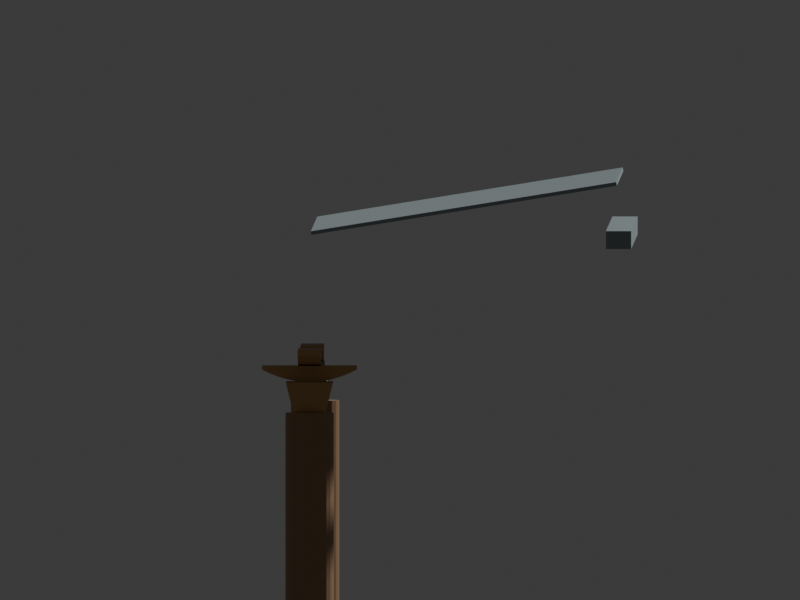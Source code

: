 # Source: C01_BRACKET_EAVE_TRIAL.blend  (saved by Blender 4.5.92; exported with 4.5.12 LTS)
import bpy
from mathutils import Matrix  # noqa: F401  (used for matrix-valued properties, if any)

bpy.ops.wm.read_factory_settings(use_empty=True)
scene = bpy.context.scene
scene.name = 'Scene'

# ---- collections
col_collection = bpy.data.collections.new('Collection'); scene.collection.children.link(col_collection)

# ---- materials (node trees are filled in below, after node groups)
mat_approved_master_profile___tentative_position = bpy.data.materials.new('Approved Master profile / tentative position')
mat_approved_master_profile___tentative_position.diffuse_color = (0.52, 0.31, 0.11, 1.0)
mat_column___temporary = bpy.data.materials.new('Column / temporary')
mat_column___temporary.diffuse_color = (0.36, 0.21, 0.11, 1.0)
mat_unverified_infill_and_eave = bpy.data.materials.new('Unverified infill and eave')
mat_unverified_infill_and_eave.diffuse_color = (0.3, 0.36, 0.37, 1.0)

# ---- material node trees
mat_approved_master_profile___tentative_position.use_nodes = True; mat_approved_master_profile___tentative_position.node_tree.nodes.clear()
_N = mat_approved_master_profile___tentative_position.node_tree.nodes; _L = mat_approved_master_profile___tentative_position.node_tree.links
n0 = _N.new('ShaderNodeBsdfPrincipled'); n0.name = 'Principled BSDF'; n0.location = (-200, 100)
n0.inputs[0].default_value = (0.52, 0.31, 0.11, 1.0)
n1 = _N.new('ShaderNodeOutputMaterial'); n1.name = 'Material Output'; n1.location = (200, 100)
_L.new(n0.outputs[0], n1.inputs[0])
n1.is_active_output = True
mat_column___temporary.use_nodes = True; mat_column___temporary.node_tree.nodes.clear()
_N = mat_column___temporary.node_tree.nodes; _L = mat_column___temporary.node_tree.links
n0 = _N.new('ShaderNodeBsdfPrincipled'); n0.name = 'Principled BSDF'; n0.location = (-200, 100)
n0.inputs[0].default_value = (0.36, 0.21, 0.11, 1.0)
n1 = _N.new('ShaderNodeOutputMaterial'); n1.name = 'Material Output'; n1.location = (200, 100)
_L.new(n0.outputs[0], n1.inputs[0])
n1.is_active_output = True
mat_unverified_infill_and_eave.use_nodes = True; mat_unverified_infill_and_eave.node_tree.nodes.clear()
_N = mat_unverified_infill_and_eave.node_tree.nodes; _L = mat_unverified_infill_and_eave.node_tree.links
n0 = _N.new('ShaderNodeBsdfPrincipled'); n0.name = 'Principled BSDF'; n0.location = (-200, 100)
n0.inputs[0].default_value = (0.3, 0.36, 0.37, 1.0)
n1 = _N.new('ShaderNodeOutputMaterial'); n1.name = 'Material Output'; n1.location = (200, 100)
_L.new(n0.outputs[0], n1.inputs[0])
n1.is_active_output = True

# ---- world
world_world = bpy.data.worlds.new('World'); scene.world = world_world
world_world.use_nodes = True; world_world.node_tree.nodes.clear()
_N = world_world.node_tree.nodes; _L = world_world.node_tree.links
n0 = _N.new('ShaderNodeOutputWorld'); n0.name = 'World Output'; n0.location = (200, 100)
n1 = _N.new('ShaderNodeBackground'); n1.name = 'Background'; n1.location = (-200, 100)
n1.inputs[0].default_value = (0.05088, 0.05088, 0.05088, 1.0)
_L.new(n1.outputs[0], n0.inputs[0])
n0.is_active_output = True
world_world.color = (0.05088, 0.05088, 0.05088)
world_world.sun_shadow_jitter_overblur = 0.0

# ---- cameras
cam_camera_001 = bpy.data.cameras.new('Camera.001')
cam_camera_001.type = 'ORTHO'
cam_camera_001.clip_end = 1e+05
cam_camera_001.ortho_scale = 8600.0
cam_camera_001.display_size = 1000.0
cam_camera_002 = bpy.data.cameras.new('Camera.002')
cam_camera_002.type = 'ORTHO'
cam_camera_002.clip_end = 1e+05
cam_camera_002.ortho_scale = 8000.0
cam_camera_002.display_size = 1000.0
cam_camera_003 = bpy.data.cameras.new('Camera.003')
cam_camera_003.type = 'ORTHO'
cam_camera_003.clip_end = 1e+05
cam_camera_003.ortho_scale = 7600.0
cam_camera_003.display_size = 1000.0

# ---- meshes
me_column_ludou_master_ref_mesh = bpy.data.meshes.new('COLUMN_LUDOU_MASTER_REF_MESH')
me_column_ludou_master_ref_mesh.from_pydata([(-163.6, -152.8, 0.0), (163.6, -152.8, 0.0), (163.6, 152.8, 0.0), (-163.6, 152.8, 0.0), (-237.6, -223.1, 293.8), (237.6, -223.1, 293.8), (237.6, 223.1, 293.8), (-237.6, 223.1, 293.8)], [], [(3, 2, 1, 0), (0, 1, 5, 4), (1, 2, 6, 5), (2, 3, 7, 6), (3, 0, 4, 7), (4, 5, 6, 7)])
me_column_ludou_master_ref_mesh.materials.append(mat_approved_master_profile___tentative_position)
me_column_ludou_master_ref_mesh.update()
me_column_huagong_jump1_master_ref_mesh = bpy.data.meshes.new('COLUMN_HUAGONG_JUMP1_MASTER_REF_MESH')
me_column_huagong_jump1_master_ref_mesh.from_pydata([(-449.4, -107.1, 76.5), (449.4, -107.1, 76.5), (449.4, -107.1, 39.78), (417.9, -107.1, 24.48), (364.0, -107.1, 0.0), (292.1, -107.1, -27.54), (211.2, -107.1, -52.02), (130.3, -107.1, -67.32), (80.89, -107.1, -76.5), (-80.89, -107.1, -76.5), (-130.3, -107.1, -67.32), (-211.2, -107.1, -52.02), (-292.1, -107.1, -27.54), (-364.0, -107.1, 0.0), (-417.9, -107.1, 24.48), (-449.4, -107.1, 39.78), (-449.4, 107.1, 76.5), (449.4, 107.1, 76.5), (449.4, 107.1, 39.78), (417.9, 107.1, 24.48), (364.0, 107.1, 0.0), (292.1, 107.1, -27.54), (211.2, 107.1, -52.02), (130.3, 107.1, -67.32), (80.89, 107.1, -76.5), (-80.89, 107.1, -76.5), (-130.3, 107.1, -67.32), (-211.2, 107.1, -52.02), (-292.1, 107.1, -27.54), (-364.0, 107.1, 0.0), (-417.9, 107.1, 24.48), (-449.4, 107.1, 39.78)], [], [(15, 14, 13, 12, 11, 10, 9, 8, 7, 6, 5, 4, 3, 2, 1, 0), (16, 17, 18, 19, 20, 21, 22, 23, 24, 25, 26, 27, 28, 29, 30, 31), (0, 1, 17, 16), (1, 2, 18, 17), (2, 3, 19, 18), (3, 4, 20, 19), (4, 5, 21, 20), (5, 6, 22, 21), (6, 7, 23, 22), (7, 8, 24, 23), (8, 9, 25, 24), (9, 10, 26, 25), (10, 11, 27, 26), (11, 12, 28, 27), (12, 13, 29, 28), (13, 14, 30, 29), (14, 15, 31, 30), (15, 0, 16, 31)])
me_column_huagong_jump1_master_ref_mesh.materials.append(mat_approved_master_profile___tentative_position)
me_column_huagong_jump1_master_ref_mesh.update()
me_column_linggong_master_ref_mesh = bpy.data.meshes.new('COLUMN_LINGGONG_MASTER_REF_MESH')
me_column_linggong_master_ref_mesh.from_pydata([(-448.5, -108.7, 77.8), (448.5, -108.7, 77.8), (448.5, -108.7, 28.01), (403.6, -108.7, 12.45), (322.9, -108.7, -15.56), (215.3, -108.7, -43.57), (89.7, -108.7, -68.46), (35.88, -108.7, -77.8), (-35.88, -108.7, -77.8), (-89.7, -108.7, -68.46), (-215.3, -108.7, -43.57), (-322.9, -108.7, -15.56), (-403.6, -108.7, 12.45), (-448.5, -108.7, 28.01), (-448.5, 108.7, 77.8), (448.5, 108.7, 77.8), (448.5, 108.7, 28.01), (403.6, 108.7, 12.45), (322.9, 108.7, -15.56), (215.3, 108.7, -43.57), (89.7, 108.7, -68.46), (35.88, 108.7, -77.8), (-35.88, 108.7, -77.8), (-89.7, 108.7, -68.46), (-215.3, 108.7, -43.57), (-322.9, 108.7, -15.56), (-403.6, 108.7, 12.45), (-448.5, 108.7, 28.01)], [], [(13, 12, 11, 10, 9, 8, 7, 6, 5, 4, 3, 2, 1, 0), (14, 15, 16, 17, 18, 19, 20, 21, 22, 23, 24, 25, 26, 27), (0, 1, 15, 14), (1, 2, 16, 15), (2, 3, 17, 16), (3, 4, 18, 17), (4, 5, 19, 18), (5, 6, 20, 19), (6, 7, 21, 20), (7, 8, 22, 21), (8, 9, 23, 22), (9, 10, 24, 23), (10, 11, 25, 24), (11, 12, 26, 25), (12, 13, 27, 26), (13, 0, 14, 27)])
me_column_linggong_master_ref_mesh.materials.append(mat_approved_master_profile___tentative_position)
me_column_linggong_master_ref_mesh.update()
me_intercolumn_linggong_master_ref_mesh = bpy.data.meshes.new('INTERCOLUMN_LINGGONG_MASTER_REF_MESH')
me_intercolumn_linggong_master_ref_mesh.from_pydata([(-448.5, -108.7, 77.8), (448.5, -108.7, 77.8), (448.5, -108.7, 28.01), (403.6, -108.7, 12.45), (322.9, -108.7, -15.56), (215.3, -108.7, -43.57), (89.7, -108.7, -68.46), (35.88, -108.7, -77.8), (-35.88, -108.7, -77.8), (-89.7, -108.7, -68.46), (-215.3, -108.7, -43.57), (-322.9, -108.7, -15.56), (-403.6, -108.7, 12.45), (-448.5, -108.7, 28.01), (-448.5, 108.7, 77.8), (448.5, 108.7, 77.8), (448.5, 108.7, 28.01), (403.6, 108.7, 12.45), (322.9, 108.7, -15.56), (215.3, 108.7, -43.57), (89.7, 108.7, -68.46), (35.88, 108.7, -77.8), (-35.88, 108.7, -77.8), (-89.7, 108.7, -68.46), (-215.3, 108.7, -43.57), (-322.9, 108.7, -15.56), (-403.6, 108.7, 12.45), (-448.5, 108.7, 28.01)], [], [(13, 12, 11, 10, 9, 8, 7, 6, 5, 4, 3, 2, 1, 0), (14, 15, 16, 17, 18, 19, 20, 21, 22, 23, 24, 25, 26, 27), (0, 1, 15, 14), (1, 2, 16, 15), (2, 3, 17, 16), (3, 4, 18, 17), (4, 5, 19, 18), (5, 6, 20, 19), (6, 7, 21, 20), (7, 8, 22, 21), (8, 9, 23, 22), (9, 10, 24, 23), (10, 11, 25, 24), (11, 12, 26, 25), (12, 13, 27, 26), (13, 0, 14, 27)])
me_intercolumn_linggong_master_ref_mesh.materials.append(mat_approved_master_profile___tentative_position)
me_intercolumn_linggong_master_ref_mesh.update()
me_cylinder = bpy.data.meshes.new('Cylinder')
me_cylinder.from_pydata([(0.0, 229.5, -1767.0), (0.0, 229.5, 1767.0), (59.4, 221.7, -1767.0), (59.4, 221.7, 1767.0), (114.8, 198.8, -1767.0), (114.8, 198.8, 1767.0), (162.3, 162.3, -1767.0), (162.3, 162.3, 1767.0), (198.8, 114.8, -1767.0), (198.8, 114.8, 1767.0), (221.7, 59.4, -1767.0), (221.7, 59.4, 1767.0), (229.5, 0.0, -1767.0), (229.5, 0.0, 1767.0), (221.7, -59.4, -1767.0), (221.7, -59.4, 1767.0), (198.8, -114.8, -1767.0), (198.8, -114.8, 1767.0), (162.3, -162.3, -1767.0), (162.3, -162.3, 1767.0), (114.8, -198.8, -1767.0), (114.8, -198.8, 1767.0), (59.4, -221.7, -1767.0), (59.4, -221.7, 1767.0), (0.0, -229.5, -1767.0), (0.0, -229.5, 1767.0), (-59.4, -221.7, -1767.0), (-59.4, -221.7, 1767.0), (-114.8, -198.8, -1767.0), (-114.8, -198.8, 1767.0), (-162.3, -162.3, -1767.0), (-162.3, -162.3, 1767.0), (-198.8, -114.8, -1767.0), (-198.8, -114.8, 1767.0), (-221.7, -59.4, -1767.0), (-221.7, -59.4, 1767.0), (-229.5, 0.0, -1767.0), (-229.5, 0.0, 1767.0), (-221.7, 59.4, -1767.0), (-221.7, 59.4, 1767.0), (-198.8, 114.8, -1767.0), (-198.8, 114.8, 1767.0), (-162.3, 162.3, -1767.0), (-162.3, 162.3, 1767.0), (-114.8, 198.8, -1767.0), (-114.8, 198.8, 1767.0), (-59.4, 221.7, -1767.0), (-59.4, 221.7, 1767.0)], [], [(0, 1, 3, 2), (2, 3, 5, 4), (4, 5, 7, 6), (6, 7, 9, 8), (8, 9, 11, 10), (10, 11, 13, 12), (12, 13, 15, 14), (14, 15, 17, 16), (16, 17, 19, 18), (18, 19, 21, 20), (20, 21, 23, 22), (22, 23, 25, 24), (24, 25, 27, 26), (26, 27, 29, 28), (28, 29, 31, 30), (30, 31, 33, 32), (32, 33, 35, 34), (34, 35, 37, 36), (36, 37, 39, 38), (38, 39, 41, 40), (40, 41, 43, 42), (42, 43, 45, 44), (3, 1, 47, 45, 43, 41, 39, 37, 35, 33, 31, 29, 27, 25, 23, 21, 19, 17, 15, 13, 11, 9, 7, 5), (44, 45, 47, 46), (46, 47, 1, 0), (0, 2, 4, 6, 8, 10, 12, 14, 16, 18, 20, 22, 24, 26, 28, 30, 32, 34, 36, 38, 40, 42, 44, 46)])
_uv = me_cylinder.uv_layers.new(name='UVMap')
_uv.uv.foreach_set('vector', [1.0, 0.5, 1.0, 1.0, 0.9583, 1.0, 0.9583, 0.5, 0.9583, 0.5, 0.9583, 1.0, 0.9167, 1.0, 0.9167, 0.5, 0.9167, 0.5, 0.9167, 1.0, 0.875, 1.0, 0.875, 0.5, 0.875, 0.5, 0.875, 1.0, 0.8333, 1.0, 0.8333, 0.5, 0.8333, 0.5, 0.8333, 1.0, 0.7917, 1.0, 0.7917, 0.5, 0.7917, 0.5, 0.7917, 1.0, 0.75, 1.0, 0.75, 0.5, 0.75, 0.5, 0.75, 1.0, 0.7083, 1.0, 0.7083, 0.5, 0.7083, 0.5, 0.7083, 1.0, 0.6667, 1.0, 0.6667, 0.5, 0.6667, 0.5, 0.6667, 1.0, 0.625, 1.0, 0.625, 0.5, 0.625, 0.5, 0.625, 1.0, 0.5833, 1.0, 0.5833, 0.5, 0.5833, 0.5, 0.5833, 1.0, 0.5417, 1.0, 0.5417, 0.5, 0.5417, 0.5, 0.5417, 1.0, 0.5, 1.0, 0.5, 0.5, 0.5, 0.5, 0.5, 1.0, 0.4583, 1.0, 0.4583, 0.5, 0.4583, 0.5, 0.4583, 1.0, 0.4167, 1.0, 0.4167, 0.5, 0.4167, 0.5, 0.4167, 1.0, 0.375, 1.0, 0.375, 0.5, 0.375, 0.5, 0.375, 1.0, 0.3333, 1.0, 0.3333, 0.5, 0.3333, 0.5, 0.3333, 1.0, 0.2917, 1.0, 0.2917, 0.5, 0.2917, 0.5, 0.2917, 1.0, 0.25, 1.0, 0.25, 0.5, 0.25, 0.5, 0.25, 1.0, 0.2083, 1.0, 0.2083, 0.5, 0.2083, 0.5, 0.2083, 1.0, 0.1667, 1.0, 0.1667, 0.5, 0.1667, 0.5, 0.1667, 1.0, 0.125, 1.0, 0.125, 0.5, 0.125, 0.5, 0.125, 1.0, 0.08333, 1.0, 0.08333, 0.5, 0.3121, 0.4818, 0.25, 0.49, 0.1879, 0.4818, 0.13, 0.4578, 0.08029, 0.4197, 0.04215, 0.37, 0.01818, 0.3121, 0.01, 0.25, 0.01818, 0.1879, 0.04215, 0.13, 0.08029, 0.08029, 0.13, 0.04215, 0.1879, 0.01818, 0.25, 0.01, 0.3121, 0.01818, 0.37, 0.04215, 0.4197, 0.08029, 0.4578, 0.13, 0.4818, 0.1879, 0.49, 0.25, 0.4818, 0.3121, 0.4578, 0.37, 0.4197, 0.4197, 0.37, 0.4578, 0.08333, 0.5, 0.08333, 1.0, 0.04167, 1.0, 0.04167, 0.5, 0.04167, 0.5, 0.04167, 1.0, -1.863e-07, 1.0, -1.863e-07, 0.5, 0.75, 0.49, 0.8121, 0.4818, 0.87, 0.4578, 0.9197, 0.4197, 0.9578, 0.37, 0.9818, 0.3121, 0.99, 0.25, 0.9818, 0.1879, 0.9578, 0.13, 0.9197, 0.08029, 0.87, 0.04215, 0.8121, 0.01818, 0.75, 0.01, 0.6879, 0.01818, 0.63, 0.04215, 0.5803, 0.08029, 0.5422, 0.13, 0.5182, 0.1879, 0.51, 0.25, 0.5182, 0.3121, 0.5422, 0.37, 0.5803, 0.4197, 0.63, 0.4578, 0.6879, 0.4818])
me_cylinder.materials.append(mat_column___temporary)
me_cylinder.update()
me_cylinder_001 = bpy.data.meshes.new('Cylinder.001')
me_cylinder_001.from_pydata([(0.0, 229.5, -1767.0), (0.0, 229.5, 1767.0), (59.4, 221.7, -1767.0), (59.4, 221.7, 1767.0), (114.8, 198.8, -1767.0), (114.8, 198.8, 1767.0), (162.3, 162.3, -1767.0), (162.3, 162.3, 1767.0), (198.8, 114.8, -1767.0), (198.8, 114.8, 1767.0), (221.7, 59.4, -1767.0), (221.7, 59.4, 1767.0), (229.5, 0.0, -1767.0), (229.5, 0.0, 1767.0), (221.7, -59.4, -1767.0), (221.7, -59.4, 1767.0), (198.8, -114.8, -1767.0), (198.8, -114.8, 1767.0), (162.3, -162.3, -1767.0), (162.3, -162.3, 1767.0), (114.8, -198.8, -1767.0), (114.8, -198.8, 1767.0), (59.4, -221.7, -1767.0), (59.4, -221.7, 1767.0), (0.0, -229.5, -1767.0), (0.0, -229.5, 1767.0), (-59.4, -221.7, -1767.0), (-59.4, -221.7, 1767.0), (-114.8, -198.8, -1767.0), (-114.8, -198.8, 1767.0), (-162.3, -162.3, -1767.0), (-162.3, -162.3, 1767.0), (-198.8, -114.8, -1767.0), (-198.8, -114.8, 1767.0), (-221.7, -59.4, -1767.0), (-221.7, -59.4, 1767.0), (-229.5, 0.0, -1767.0), (-229.5, 0.0, 1767.0), (-221.7, 59.4, -1767.0), (-221.7, 59.4, 1767.0), (-198.8, 114.8, -1767.0), (-198.8, 114.8, 1767.0), (-162.3, 162.3, -1767.0), (-162.3, 162.3, 1767.0), (-114.8, 198.8, -1767.0), (-114.8, 198.8, 1767.0), (-59.4, 221.7, -1767.0), (-59.4, 221.7, 1767.0)], [], [(0, 1, 3, 2), (2, 3, 5, 4), (4, 5, 7, 6), (6, 7, 9, 8), (8, 9, 11, 10), (10, 11, 13, 12), (12, 13, 15, 14), (14, 15, 17, 16), (16, 17, 19, 18), (18, 19, 21, 20), (20, 21, 23, 22), (22, 23, 25, 24), (24, 25, 27, 26), (26, 27, 29, 28), (28, 29, 31, 30), (30, 31, 33, 32), (32, 33, 35, 34), (34, 35, 37, 36), (36, 37, 39, 38), (38, 39, 41, 40), (40, 41, 43, 42), (42, 43, 45, 44), (3, 1, 47, 45, 43, 41, 39, 37, 35, 33, 31, 29, 27, 25, 23, 21, 19, 17, 15, 13, 11, 9, 7, 5), (44, 45, 47, 46), (46, 47, 1, 0), (0, 2, 4, 6, 8, 10, 12, 14, 16, 18, 20, 22, 24, 26, 28, 30, 32, 34, 36, 38, 40, 42, 44, 46)])
_uv = me_cylinder_001.uv_layers.new(name='UVMap')
_uv.uv.foreach_set('vector', [1.0, 0.5, 1.0, 1.0, 0.9583, 1.0, 0.9583, 0.5, 0.9583, 0.5, 0.9583, 1.0, 0.9167, 1.0, 0.9167, 0.5, 0.9167, 0.5, 0.9167, 1.0, 0.875, 1.0, 0.875, 0.5, 0.875, 0.5, 0.875, 1.0, 0.8333, 1.0, 0.8333, 0.5, 0.8333, 0.5, 0.8333, 1.0, 0.7917, 1.0, 0.7917, 0.5, 0.7917, 0.5, 0.7917, 1.0, 0.75, 1.0, 0.75, 0.5, 0.75, 0.5, 0.75, 1.0, 0.7083, 1.0, 0.7083, 0.5, 0.7083, 0.5, 0.7083, 1.0, 0.6667, 1.0, 0.6667, 0.5, 0.6667, 0.5, 0.6667, 1.0, 0.625, 1.0, 0.625, 0.5, 0.625, 0.5, 0.625, 1.0, 0.5833, 1.0, 0.5833, 0.5, 0.5833, 0.5, 0.5833, 1.0, 0.5417, 1.0, 0.5417, 0.5, 0.5417, 0.5, 0.5417, 1.0, 0.5, 1.0, 0.5, 0.5, 0.5, 0.5, 0.5, 1.0, 0.4583, 1.0, 0.4583, 0.5, 0.4583, 0.5, 0.4583, 1.0, 0.4167, 1.0, 0.4167, 0.5, 0.4167, 0.5, 0.4167, 1.0, 0.375, 1.0, 0.375, 0.5, 0.375, 0.5, 0.375, 1.0, 0.3333, 1.0, 0.3333, 0.5, 0.3333, 0.5, 0.3333, 1.0, 0.2917, 1.0, 0.2917, 0.5, 0.2917, 0.5, 0.2917, 1.0, 0.25, 1.0, 0.25, 0.5, 0.25, 0.5, 0.25, 1.0, 0.2083, 1.0, 0.2083, 0.5, 0.2083, 0.5, 0.2083, 1.0, 0.1667, 1.0, 0.1667, 0.5, 0.1667, 0.5, 0.1667, 1.0, 0.125, 1.0, 0.125, 0.5, 0.125, 0.5, 0.125, 1.0, 0.08333, 1.0, 0.08333, 0.5, 0.3121, 0.4818, 0.25, 0.49, 0.1879, 0.4818, 0.13, 0.4578, 0.08029, 0.4197, 0.04215, 0.37, 0.01818, 0.3121, 0.01, 0.25, 0.01818, 0.1879, 0.04215, 0.13, 0.08029, 0.08029, 0.13, 0.04215, 0.1879, 0.01818, 0.25, 0.01, 0.3121, 0.01818, 0.37, 0.04215, 0.4197, 0.08029, 0.4578, 0.13, 0.4818, 0.1879, 0.49, 0.25, 0.4818, 0.3121, 0.4578, 0.37, 0.4197, 0.4197, 0.37, 0.4578, 0.08333, 0.5, 0.08333, 1.0, 0.04167, 1.0, 0.04167, 0.5, 0.04167, 0.5, 0.04167, 1.0, -1.863e-07, 1.0, -1.863e-07, 0.5, 0.75, 0.49, 0.8121, 0.4818, 0.87, 0.4578, 0.9197, 0.4197, 0.9578, 0.37, 0.9818, 0.3121, 0.99, 0.25, 0.9818, 0.1879, 0.9578, 0.13, 0.9197, 0.08029, 0.87, 0.04215, 0.8121, 0.01818, 0.75, 0.01, 0.6879, 0.01818, 0.63, 0.04215, 0.5803, 0.08029, 0.5422, 0.13, 0.5182, 0.1879, 0.51, 0.25, 0.5182, 0.3121, 0.5422, 0.37, 0.5803, 0.4197, 0.63, 0.4578, 0.6879, 0.4818])
me_cylinder_001.materials.append(mat_column___temporary)
me_cylinder_001.update()
me_cube_001 = bpy.data.meshes.new('Cube.001')
me_cube_001.from_pydata([(-2218.0, -120.0, -115.0), (-2218.0, -120.0, 115.0), (-2218.0, 120.0, -115.0), (-2218.0, 120.0, 115.0), (2218.0, -120.0, -115.0), (2218.0, -120.0, 115.0), (2218.0, 120.0, -115.0), (2218.0, 120.0, 115.0)], [], [(0, 1, 3, 2), (2, 3, 7, 6), (6, 7, 5, 4), (4, 5, 1, 0), (2, 6, 4, 0), (7, 3, 1, 5)])
_uv = me_cube_001.uv_layers.new(name='UVMap')
_uv.uv.foreach_set('vector', [0.375, 0.0, 0.625, 0.0, 0.625, 0.25, 0.375, 0.25, 0.375, 0.25, 0.625, 0.25, 0.625, 0.5, 0.375, 0.5, 0.375, 0.5, 0.625, 0.5, 0.625, 0.75, 0.375, 0.75, 0.375, 0.75, 0.625, 0.75, 0.625, 1.0, 0.375, 1.0, 0.125, 0.5, 0.375, 0.5, 0.375, 0.75, 0.125, 0.75, 0.625, 0.5, 0.875, 0.5, 0.875, 0.75, 0.625, 0.75])
me_cube_001.materials.append(mat_column___temporary)
me_cube_001.update()
me_cube_002 = bpy.data.meshes.new('Cube.002')
me_cube_002.from_pydata([(-132.5, -117.5, -72.5), (-132.5, -117.5, 72.5), (-132.5, 117.5, -72.5), (-132.5, 117.5, 72.5), (132.5, -117.5, -72.5), (132.5, -117.5, 72.5), (132.5, 117.5, -72.5), (132.5, 117.5, 72.5)], [], [(0, 1, 3, 2), (2, 3, 7, 6), (6, 7, 5, 4), (4, 5, 1, 0), (2, 6, 4, 0), (7, 3, 1, 5)])
_uv = me_cube_002.uv_layers.new(name='UVMap')
_uv.uv.foreach_set('vector', [0.375, 0.0, 0.625, 0.0, 0.625, 0.25, 0.375, 0.25, 0.375, 0.25, 0.625, 0.25, 0.625, 0.5, 0.375, 0.5, 0.375, 0.5, 0.625, 0.5, 0.625, 0.75, 0.375, 0.75, 0.375, 0.75, 0.625, 0.75, 0.625, 1.0, 0.375, 1.0, 0.125, 0.5, 0.375, 0.5, 0.375, 0.75, 0.125, 0.75, 0.625, 0.5, 0.875, 0.5, 0.875, 0.75, 0.625, 0.75])
me_cube_002.materials.append(mat_unverified_infill_and_eave)
me_cube_002.update()
me_cube_003 = bpy.data.meshes.new('Cube.003')
me_cube_003.from_pydata([(-2600.0, -120.0, -85.0), (-2600.0, -120.0, 85.0), (-2600.0, 120.0, -85.0), (-2600.0, 120.0, 85.0), (2600.0, -120.0, -85.0), (2600.0, -120.0, 85.0), (2600.0, 120.0, -85.0), (2600.0, 120.0, 85.0)], [], [(0, 1, 3, 2), (2, 3, 7, 6), (6, 7, 5, 4), (4, 5, 1, 0), (2, 6, 4, 0), (7, 3, 1, 5)])
_uv = me_cube_003.uv_layers.new(name='UVMap')
_uv.uv.foreach_set('vector', [0.375, 0.0, 0.625, 0.0, 0.625, 0.25, 0.375, 0.25, 0.375, 0.25, 0.625, 0.25, 0.625, 0.5, 0.375, 0.5, 0.375, 0.5, 0.625, 0.5, 0.625, 0.75, 0.375, 0.75, 0.375, 0.75, 0.625, 0.75, 0.625, 1.0, 0.375, 1.0, 0.125, 0.5, 0.375, 0.5, 0.375, 0.75, 0.125, 0.75, 0.625, 0.5, 0.875, 0.5, 0.875, 0.75, 0.625, 0.75])
me_cube_003.materials.append(mat_unverified_infill_and_eave)
me_cube_003.update()
me_cube_004 = bpy.data.meshes.new('Cube.004')
me_cube_004.from_pydata([(-2600.0, -1470.0, -17.5), (-2600.0, -1470.0, 17.5), (-2600.0, 1470.0, -17.5), (-2600.0, 1470.0, 17.5), (2600.0, -1470.0, -17.5), (2600.0, -1470.0, 17.5), (2600.0, 1470.0, -17.5), (2600.0, 1470.0, 17.5)], [], [(0, 1, 3, 2), (2, 3, 7, 6), (6, 7, 5, 4), (4, 5, 1, 0), (2, 6, 4, 0), (7, 3, 1, 5)])
_uv = me_cube_004.uv_layers.new(name='UVMap')
_uv.uv.foreach_set('vector', [0.375, 0.0, 0.625, 0.0, 0.625, 0.25, 0.375, 0.25, 0.375, 0.25, 0.625, 0.25, 0.625, 0.5, 0.375, 0.5, 0.375, 0.5, 0.625, 0.5, 0.625, 0.75, 0.375, 0.75, 0.375, 0.75, 0.625, 0.75, 0.625, 1.0, 0.375, 1.0, 0.125, 0.5, 0.375, 0.5, 0.375, 0.75, 0.125, 0.75, 0.625, 0.5, 0.875, 0.5, 0.875, 0.75, 0.625, 0.75])
me_cube_004.materials.append(mat_unverified_infill_and_eave)
me_cube_004.update()

# ---- objects
ob_column_ludou_master_ref = bpy.data.objects.new('COLUMN_LUDOU_MASTER_REF', me_column_ludou_master_ref_mesh)
ob_column_huagong_jump1_master_ref = bpy.data.objects.new('COLUMN_HUAGONG_JUMP1_MASTER_REF', me_column_huagong_jump1_master_ref_mesh)
ob_column_linggong_master_ref = bpy.data.objects.new('COLUMN_LINGGONG_MASTER_REF', me_column_linggong_master_ref_mesh)
ob_intercolumn_linggong_master_ref = bpy.data.objects.new('INTERCOLUMN_LINGGONG_MASTER_REF', me_intercolumn_linggong_master_ref_mesh)
ob_tmp_column_west = bpy.data.objects.new('TMP_COLUMN_WEST', me_cylinder)
ob_tmp_column_east_context = bpy.data.objects.new('TMP_COLUMN_EAST_CONTEXT', me_cylinder_001)
ob_temp_front_fang = bpy.data.objects.new('TEMP_FRONT_FANG', me_cube_001)
ob_temp_intercolumn_small_dou = bpy.data.objects.new('TEMP_INTERCOLUMN_SMALL_DOU', me_cube_002)
ob_temp_eave_purlin = bpy.data.objects.new('TEMP_EAVE_PURLIN', me_cube_003)
ob_temp_roof_preview_strip = bpy.data.objects.new('TEMP_ROOF_PREVIEW_STRIP', me_cube_004)
ob_cam_axon = bpy.data.objects.new('CAM_AXON', cam_camera_001)
ob_cam_front = bpy.data.objects.new('CAM_FRONT', cam_camera_002)
ob_cam_side = bpy.data.objects.new('CAM_SIDE', cam_camera_003)

# ---- transforms, parenting, visibility, modifiers, constraints
ob_column_ludou_master_ref.location = (-2218.0, -5355.0, 3534.0)
ob_column_huagong_jump1_master_ref.location = (-2218.0, -5355.0, 3905.0)
ob_column_huagong_jump1_master_ref.rotation_euler = (0.0, 0.0, 1.571)
ob_column_linggong_master_ref.location = (-2218.0, -5355.0, 4059.0)
ob_intercolumn_linggong_master_ref.location = (0.0, -5355.0, 4043.0)
ob_tmp_column_west.location = (-2218.0, -5355.0, 1767.0)
ob_tmp_column_east_context.location = (2218.0, -5355.0, 1767.0)
ob_temp_front_fang.location = (0.0, -5355.0, 3705.0)
ob_temp_intercolumn_small_dou.location = (0.0, -5355.0, 3892.0)
ob_temp_eave_purlin.location = (0.0, -8295.0, 5185.0)
ob_temp_roof_preview_strip.location = (0.0, -6825.0, 5485.0)
ob_temp_roof_preview_strip.rotation_euler = (-0.16, 0.0, 0.0)
ob_cam_axon.location = (1.05e+04, -1.45e+04, 9600.0)
ob_cam_axon.rotation_euler = (1.218, 6.334e-08, 0.8938)
ob_cam_axon.hide_render = True
ob_cam_front.location = (0.0, -1.6e+04, 4700.0)
ob_cam_front.rotation_euler = (1.556, -0.0, 0.0)
ob_cam_front.hide_render = True
ob_cam_side.location = (-9500.0, -6300.0, 4800.0)
ob_cam_side.rotation_euler = (1.544, 5.903e-09, -1.559)
ob_cam_side.hide_render = True

# ---- collection membership
scene.collection.objects.link(ob_column_ludou_master_ref)
scene.collection.objects.link(ob_column_huagong_jump1_master_ref)
scene.collection.objects.link(ob_column_linggong_master_ref)
scene.collection.objects.link(ob_intercolumn_linggong_master_ref)
col_collection.objects.link(ob_tmp_column_west)
col_collection.objects.link(ob_tmp_column_east_context)
col_collection.objects.link(ob_temp_front_fang)
col_collection.objects.link(ob_temp_intercolumn_small_dou)
col_collection.objects.link(ob_temp_eave_purlin)
col_collection.objects.link(ob_temp_roof_preview_strip)
col_collection.objects.link(ob_cam_axon)
col_collection.objects.link(ob_cam_front)
col_collection.objects.link(ob_cam_side)

# ---- scene / render settings (as saved in the file)
scene.camera = ob_cam_side
scene.frame_start = 1; scene.frame_end = 250; scene.frame_set(1)
scene.render.engine = 'BLENDER_WORKBENCH'
scene.render.resolution_x = 1200
scene.render.resolution_y = 900
scene.unit_settings.scale_length = 0.001
bpy.context.view_layer.update()

# ---- added for rendering (the .blend has no usable light): sun
light_auto_sun = bpy.data.lights.new('AutoSun', 'SUN')
light_auto_sun.energy = 3.0
light_auto_sun.angle = 0.0523599
ob_auto_sun = bpy.data.objects.new('AutoSun', light_auto_sun)
scene.collection.objects.link(ob_auto_sun)
ob_auto_sun.rotation_euler = (0.872665, 0.174533, 0.523599)
bpy.context.view_layer.update()
